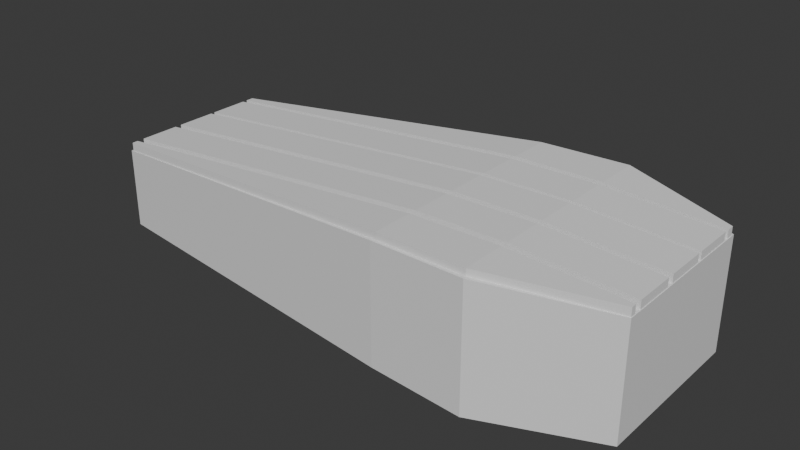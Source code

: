 # Source: Coffin.blend  (saved by Blender 4.0.36; exported with 4.5.12 LTS)
import bpy
from mathutils import Matrix  # noqa: F401  (used for matrix-valued properties, if any)

bpy.ops.wm.read_factory_settings(use_empty=True)
scene = bpy.context.scene
scene.name = 'Scene'

# ---- collections
col_collection = bpy.data.collections.new('Collection'); scene.collection.children.link(col_collection)

# ---- materials (node trees are filled in below, after node groups)
mat_material = bpy.data.materials.new('Material')
mat_material.alpha_threshold = 0.0
mat_material.use_transparent_shadow = False
mat_material.roughness = 0.5
mat_material.line_color = (0.0, 0.0, 0.0, 1.0)

# ---- material node trees
mat_material.use_nodes = True; mat_material.node_tree.nodes.clear()
_N = mat_material.node_tree.nodes; _L = mat_material.node_tree.links
n0 = _N.new('ShaderNodeOutputMaterial'); n0.name = 'Material Output'; n0.location = (300, 300)
n1 = _N.new('ShaderNodeBsdfPrincipled'); n1.name = 'Principled BSDF'; n1.location = (10, 300)
n1.inputs[3].default_value = 1.45
_L.new(n1.outputs[0], n0.inputs[0])
n0.is_active_output = True

# ---- world
world_world = bpy.data.worlds.new('World'); scene.world = world_world
world_world.use_nodes = True; world_world.node_tree.nodes.clear()
_N = world_world.node_tree.nodes; _L = world_world.node_tree.links
n0 = _N.new('ShaderNodeOutputWorld'); n0.name = 'World Output'; n0.location = (300, 300)
n1 = _N.new('ShaderNodeBackground'); n1.name = 'Background'; n1.location = (10, 300)
n1.inputs[0].default_value = (0.05088, 0.05088, 0.05088, 1.0)
_L.new(n1.outputs[0], n0.inputs[0])
n0.is_active_output = True
world_world.color = (0.05088, 0.05088, 0.05088)
world_world.use_sun_shadow = False
world_world.sun_shadow_jitter_overblur = 0.0

# ---- meshes
me_cube = bpy.data.meshes.new('Cube')
me_cube.from_pydata([(0.6604, 0.5755, 0.9944), (0.8502, 0.6025, 1.041), (0.611, 0.5754, -0.9552), (0.7984, 0.6025, -1.0), (0.6604, -0.5755, 0.9944), (0.8502, -0.6025, 1.041), (0.611, -0.5754, -0.9552), (0.7984, -0.6025, -1.0), (-0.7923, 0.6025, 1.041), (-0.4065, 0.6025, -1.0), (-0.7923, -0.6025, 1.041), (-0.4065, -0.6025, -1.0), (0.7171, 0.8688, 0.5914), (0.9096, 0.9096, 0.6191), (-0.9096, -0.9096, 0.6191), (0.7171, -0.8688, 0.5914), (0.9096, -0.9096, 0.6191), (-0.9096, 0.9096, 0.6191), (0.8752, 0.8752, 0.2728), (0.6843, 0.8359, 0.2606), (0.8752, -0.8752, 0.2728), (0.6843, -0.8359, 0.2606), (-0.8752, 0.8752, 0.2728), (-0.8752, -0.8752, 0.2728), (-0.4065, 0.4044, -1.0), (0.8502, 0.4045, 1.041), (0.6604, 0.3863, 0.9944), (-0.7923, 0.4045, 1.041), (0.7984, 0.4044, -1.0), (0.611, 0.3863, -0.9552), (0.7171, 0.5832, 0.5914), (0.9096, 0.6106, 0.6191), (0.8752, 0.5875, 0.2728), (0.6843, 0.5612, 0.2606), (-0.4065, 0.2321, -1.0), (0.6604, 0.2217, 0.9944), (0.8502, 0.2321, 1.041), (0.7171, 0.3347, 0.5914), (0.9096, 0.3505, 0.6191), (0.8752, 0.3372, 0.2728), (0.6843, 0.3221, 0.2606), (-0.7923, 0.2321, 1.041), (0.7984, 0.2321, -1.0), (0.611, 0.2217, -0.9552), (-0.4065, 0.09233, -1.0), (0.6604, 0.08819, 0.9944), (0.8502, 0.09233, 1.041), (0.7171, 0.1331, 0.5914), (0.9096, 0.1394, 0.6191), (0.8752, 0.1341, 0.2728), (0.6843, 0.1281, 0.2606), (-0.7923, 0.09233, 1.041), (0.7984, 0.09233, -1.0), (0.611, 0.08819, -0.9552), (-0.4065, -0.04409, -1.0), (0.8502, -0.0441, 1.041), (0.6604, -0.04212, 0.9944), (0.9096, -0.06657, 0.6191), (0.7171, -0.06359, 0.5914), (0.8752, -0.06405, 0.2728), (0.6843, -0.06118, 0.2606), (-0.7923, -0.0441, 1.041), (0.7984, -0.04409, -1.0), (0.611, -0.04212, -0.9552), (-0.4065, -0.1859, -1.0), (0.8502, -0.1859, 1.041), (0.6604, -0.1775, 0.9944), (0.9096, -0.2806, 0.6191), (0.7171, -0.268, 0.5914), (0.6843, -0.2579, 0.2606), (0.8752, -0.27, 0.2728), (-0.7923, -0.1859, 1.041), (0.7984, -0.1859, -1.0), (0.611, -0.1775, -0.9552), (-0.4065, -0.3189, -1.0), (0.8502, -0.3189, 1.041), (0.6604, -0.3046, 0.9944), (0.7171, -0.4599, 0.5914), (0.9096, -0.4814, 0.6191), (0.8752, -0.4632, 0.2728), (0.6843, -0.4425, 0.2606), (-0.7923, -0.3189, 1.041), (0.611, -0.3046, -0.9552), (0.7984, -0.3189, -1.0), (-0.4065, -0.4607, -1.0), (0.8502, -0.4607, 1.041), (0.6604, -0.44, 0.9944), (0.7171, -0.6643, 0.5914), (0.9096, -0.6955, 0.6191), (0.8752, -0.6692, 0.2728), (0.6843, -0.6392, 0.2606), (-0.7923, -0.4607, 1.041), (0.7984, -0.4607, -1.0), (0.611, -0.44, -0.9552), (-0.7923, 0.3183, 1.041), (0.611, 0.304, -0.9552), (0.7984, 0.3183, -1.0), (-0.4065, 0.3183, -1.0), (0.8502, 0.3183, 1.041), (0.6604, 0.304, 0.9944), (0.9096, 0.4805, 0.6191), (0.7171, 0.459, 0.5914), (0.8752, 0.4624, 0.2728), (0.6843, 0.4416, 0.2606), (-0.7923, 0.5035, 1.041), (0.611, 0.4809, -0.9552), (0.7984, 0.5035, -1.0), (-0.4065, 0.5035, -1.0), (0.6604, 0.4809, 0.9944), (0.8502, 0.5035, 1.041), (0.9096, 0.7601, 0.6191), (0.7171, 0.726, 0.5914), (0.6843, 0.6985, 0.2606), (0.8752, 0.7313, 0.2728), (-0.7923, 0.02412, 1.041), (0.611, 0.02304, -0.9552), (0.7984, 0.02412, -1.0), (-0.4065, 0.02412, -1.0), (0.6604, 0.02304, 0.9944), (0.8502, 0.02412, 1.041), (0.7171, 0.03478, 0.5914), (0.9096, 0.03641, 0.6191), (0.6843, 0.03346, 0.2606), (0.8752, 0.03503, 0.2728), (-0.7923, 0.1622, 1.041), (0.7984, 0.1622, -1.0), (0.611, 0.155, -0.9552), (-0.4065, 0.1622, -1.0), (0.8502, 0.1622, 1.041), (0.6604, 0.155, 0.9944), (0.7171, 0.2339, 0.5914), (0.9096, 0.2449, 0.6191), (0.8752, 0.2357, 0.2728), (0.6843, 0.2251, 0.2606), (-0.7923, -0.115, 1.041), (0.7984, -0.115, -1.0), (0.611, -0.1098, -0.9552), (-0.4065, -0.115, -1.0), (0.6604, -0.1098, 0.9944), (0.8502, -0.115, 1.041), (0.9096, -0.1736, 0.6191), (0.7171, -0.1658, 0.5914), (0.8752, -0.167, 0.2728), (0.6843, -0.1595, 0.2606), (-0.7923, -0.2524, 1.041), (0.611, -0.2411, -0.9552), (0.7984, -0.2524, -1.0), (-0.4065, -0.2524, -1.0), (0.8502, -0.2524, 1.041), (0.6604, -0.2411, 0.9944), (0.9096, -0.381, 0.6191), (0.7171, -0.3639, 0.5914), (0.6843, -0.3502, 0.2606), (0.8752, -0.3666, 0.2728), (-0.7923, -0.3898, 1.041), (0.7984, -0.3898, -1.0), (0.611, -0.3723, -0.9552), (-0.4065, -0.3898, -1.0), (0.8502, -0.3898, 1.041), (0.6604, -0.3723, 0.9944), (0.9096, -0.5885, 0.6191), (0.7171, -0.5621, 0.5914), (0.6843, -0.5408, 0.2606), (0.8752, -0.5662, 0.2728), (-0.4065, -0.5316, -1.0), (0.6604, -0.5078, 0.9944), (0.8502, -0.5316, 1.041), (0.9096, -0.8025, 0.6191), (0.7171, -0.7665, 0.5914), (0.6843, -0.7376, 0.2606), (0.8752, -0.7722, 0.2728), (-0.7923, -0.5316, 1.041), (0.7984, -0.5316, -1.0), (0.611, -0.5077, -0.9552), (0.002418, 0.6025, -1.0), (-0.1493, 0.5754, -0.9552), (-0.2349, -0.6025, 1.041), (-0.376, -0.5755, 0.9944), (-0.1493, -0.5754, -0.9552), (0.002418, -0.6025, -1.0), (-0.376, 0.5755, 0.9944), (-0.2349, 0.6025, 1.041), (-0.2922, 0.9096, 0.6191), (-0.4307, 0.8688, 0.5914), (-0.2922, -0.9096, 0.6191), (-0.4307, -0.8688, 0.5914), (-0.4202, -0.8359, 0.2606), (-0.2812, -0.8752, 0.2728), (-0.2812, 0.8752, 0.2728), (-0.4202, 0.8359, 0.2606), (0.002418, 0.4044, -1.0), (-0.1493, 0.3863, -0.9552), (-0.376, 0.3863, 0.9944), (-0.2349, 0.4045, 1.041), (0.002418, 0.2321, -1.0), (-0.1493, 0.2217, -0.9552), (-0.376, 0.2217, 0.9944), (-0.2349, 0.2321, 1.041), (0.002418, 0.09233, -1.0), (-0.1493, 0.08819, -0.9552), (-0.2349, 0.09233, 1.041), (-0.376, 0.08819, 0.9944), (0.002418, -0.04409, -1.0), (-0.1493, -0.04212, -0.9552), (-0.376, -0.04212, 0.9944), (-0.2349, -0.0441, 1.041), (0.002418, -0.1859, -1.0), (-0.1493, -0.1775, -0.9552), (-0.376, -0.1775, 0.9944), (-0.2349, -0.1859, 1.041), (0.002418, -0.3189, -1.0), (-0.1493, -0.3046, -0.9552), (-0.2349, -0.3189, 1.041), (-0.376, -0.3046, 0.9944), (0.002418, -0.4607, -1.0), (-0.1493, -0.44, -0.9552), (-0.2349, -0.4607, 1.041), (-0.376, -0.44, 0.9944), (-0.2349, 0.3183, 1.041), (-0.376, 0.304, 0.9944), (0.002418, 0.3183, -1.0), (-0.1493, 0.304, -0.9552), (-0.376, 0.4809, 0.9944), (-0.2349, 0.5035, 1.041), (-0.1493, 0.4809, -0.9552), (0.002418, 0.5035, -1.0), (-0.376, 0.02304, 0.9944), (-0.2349, 0.02412, 1.041), (0.002418, 0.02412, -1.0), (-0.1493, 0.02304, -0.9552), (-0.376, 0.155, 0.9944), (-0.2349, 0.1622, 1.041), (-0.1493, 0.155, -0.9552), (0.002418, 0.1622, -1.0), (-0.376, -0.1098, 0.9944), (-0.2349, -0.115, 1.041), (-0.1493, -0.1098, -0.9552), (0.002418, -0.115, -1.0), (-0.376, -0.2411, 0.9944), (-0.2349, -0.2524, 1.041), (-0.1493, -0.2411, -0.9552), (0.002418, -0.2524, -1.0), (-0.376, -0.3723, 0.9944), (-0.2349, -0.3898, 1.041), (0.002418, -0.3898, -1.0), (-0.1493, -0.3723, -0.9552), (0.002418, -0.5316, -1.0), (-0.1493, -0.5077, -0.9552), (-0.2349, -0.5316, 1.041), (-0.376, -0.5078, 0.9944), (0.2308, -0.5754, -0.9552), (0.4004, -0.6025, -1.0), (0.1422, 0.5755, 0.9944), (0.3076, 0.6025, 1.041), (0.1432, 0.8688, 0.5914), (0.3087, 0.9096, 0.6191), (0.297, 0.8752, 0.2728), (0.132, 0.8359, 0.2606), (0.3076, 0.4045, 1.041), (0.1422, 0.3863, 0.9944), (0.1422, 0.2217, 0.9944), (0.3076, 0.2321, 1.041), (0.1422, 0.08819, 0.9944), (0.3076, 0.09233, 1.041), (0.3076, -0.0441, 1.041), (0.1422, -0.04212, 0.9944), (0.3076, -0.1859, 1.041), (0.1422, -0.1775, 0.9944), (0.3076, -0.3189, 1.041), (0.1422, -0.3046, 0.9944), (0.3076, -0.4607, 1.041), (0.1422, -0.44, 0.9944), (0.1422, 0.304, 0.9944), (0.3076, 0.3183, 1.041), (0.3076, 0.5035, 1.041), (0.1422, 0.4809, 0.9944), (0.3076, 0.02412, 1.041), (0.1422, 0.02304, 0.9944), (0.1422, 0.155, 0.9944), (0.3076, 0.1622, 1.041), (0.3076, -0.115, 1.041), (0.1422, -0.1098, 0.9944), (0.3076, -0.2524, 1.041), (0.1422, -0.2411, 0.9944), (0.3076, -0.3898, 1.041), (0.1422, -0.3723, 0.9944), (0.1422, -0.5078, 0.9944), (0.3076, -0.5316, 1.041), (0.2308, 0.5754, -0.9552), (0.4004, 0.6025, -1.0), (0.3076, -0.6025, 1.041), (0.1422, -0.5755, 0.9944), (0.3087, -0.9096, 0.6191), (0.1432, -0.8688, 0.5914), (0.132, -0.8359, 0.2606), (0.297, -0.8752, 0.2728), (0.4004, 0.4044, -1.0), (0.2308, 0.3863, -0.9552), (0.4004, 0.2321, -1.0), (0.2308, 0.2217, -0.9552), (0.4004, 0.09233, -1.0), (0.2308, 0.08819, -0.9552), (0.2308, -0.04212, -0.9552), (0.4004, -0.04409, -1.0), (0.2308, -0.1775, -0.9552), (0.4004, -0.1859, -1.0), (0.2308, -0.3046, -0.9552), (0.4004, -0.3189, -1.0), (0.4004, -0.4607, -1.0), (0.2308, -0.44, -0.9552), (0.2308, 0.304, -0.9552), (0.4004, 0.3183, -1.0), (0.4004, 0.5035, -1.0), (0.2308, 0.4809, -0.9552), (0.2308, 0.02304, -0.9552), (0.4004, 0.02412, -1.0), (0.2308, 0.155, -0.9552), (0.4004, 0.1622, -1.0), (0.2308, -0.1098, -0.9552), (0.4004, -0.115, -1.0), (0.2308, -0.2411, -0.9552), (0.4004, -0.2524, -1.0), (0.4004, -0.3898, -1.0), (0.2308, -0.3723, -0.9552), (0.4004, -0.5316, -1.0), (0.2308, -0.5077, -0.9552), (-0.8053, 0.5319, 0.9944), (-0.8053, 0.5755, 0.9944), (-0.9096, 0.8486, 0.6191), (-0.9068, 0.8688, 0.5914), (-0.8752, 0.8371, 0.2728), (-0.423, 0.5115, -0.9552), (-0.8707, 0.8359, 0.2606), (-0.423, 0.5754, -0.9552), (-0.423, 0.3234, -0.9552), (-0.423, 0.3863, -0.9552), (-0.423, 0.4109, -0.9552), (-0.8053, 0.3363, 0.9944), (-0.8053, 0.3863, 0.9944), (-0.8053, 0.4273, 0.9944), (-0.8053, 0.1714, 0.9944), (-0.8053, 0.2217, 0.9944), (-0.8053, 0.2452, 0.9944), (-0.423, 0.1648, -0.9552), (-0.423, 0.2217, -0.9552), (-0.423, 0.2358, -0.9552), (-0.423, 0.0245, -0.9552), (-0.423, 0.08819, -0.9552), (-0.423, 0.0938, -0.9552), (-0.8053, 0.02548, 0.9944), (-0.8053, 0.08819, 0.9944), (-0.8053, 0.09754, 0.9944), (-0.8053, -0.1098, 0.9944), (-0.8053, -0.1215, 0.9944), (-0.8053, -0.04658, 0.9944), (-0.423, -0.1168, -0.9552), (-0.423, -0.1098, -0.9552), (-0.423, -0.0448, -0.9552), (-0.423, -0.2564, -0.9552), (-0.423, -0.2411, -0.9552), (-0.423, -0.1888, -0.9552), (-0.8053, -0.2411, 0.9944), (-0.8053, -0.2666, 0.9944), (-0.8053, -0.1964, 0.9944), (-0.8053, -0.3723, 0.9944), (-0.8053, -0.4118, 0.9944), (-0.8053, -0.3369, 0.9944), (-0.423, -0.396, -0.9552), (-0.423, -0.3723, -0.9552), (-0.423, -0.324, -0.9552), (-0.423, -0.5401, -0.9552), (-0.423, -0.468, -0.9552), (-0.423, -0.5077, -0.9552), (-0.8053, -0.5078, 0.9944), (-0.8053, -0.5616, 0.9944), (-0.8053, -0.4867, 0.9944), (-0.8053, 0.304, 0.9944), (-0.423, 0.304, -0.9552), (-0.423, 0.4809, -0.9552), (-0.8053, 0.4809, 0.9944), (-0.8053, -0.04212, 0.9944), (-0.8053, 0.02304, 0.9944), (-0.423, -0.04212, -0.9552), (-0.423, 0.02304, -0.9552), (-0.423, 0.155, -0.9552), (-0.8053, 0.155, 0.9944), (-0.423, -0.1775, -0.9552), (-0.8053, -0.1775, 0.9944), (-0.8053, -0.3046, 0.9944), (-0.423, -0.3046, -0.9552), (-0.423, -0.44, -0.9552), (-0.8053, -0.44, 0.9944), (-0.8053, -0.5755, 0.9944), (-0.9096, -0.8486, 0.6191), (-0.9068, -0.8688, 0.5914), (-0.8752, -0.8371, 0.2728), (-0.8707, -0.8359, 0.2606), (-0.423, -0.5754, -0.9552)], [], [(248, 171, 10, 176), (184, 176, 10, 14), (104, 8, 17, 328, 327, 326), (324, 172, 7, 251), (167, 166, 5, 16), (255, 253, 1, 13), (256, 255, 13, 18), (170, 167, 16, 20), (329, 328, 17, 22, 330), (187, 184, 14, 23), (179, 187, 23, 11), (22, 9, 107, 331, 333, 332, 330), (172, 170, 20, 7), (289, 256, 18, 3), (106, 113, 32, 28), (335, 336, 24, 97, 334), (113, 110, 31, 32), (110, 109, 25, 31), (312, 106, 28, 296), (94, 27, 339, 338, 337), (223, 104, 27, 193), (124, 41, 342, 341, 340), (344, 345, 34, 127, 343), (96, 102, 39, 42), (102, 100, 38, 39), (100, 98, 36, 38), (311, 96, 42, 298), (218, 94, 41, 197), (347, 348, 44, 117, 346), (114, 51, 351, 350, 349), (125, 132, 49, 52), (132, 131, 48, 49), (131, 128, 46, 48), (317, 125, 52, 300), (231, 124, 51, 200), (134, 61, 354, 352, 353), (54, 137, 355, 356, 357), (116, 123, 59, 62), (123, 121, 57, 59), (121, 119, 55, 57), (315, 116, 62, 303), (227, 114, 61, 205), (64, 147, 358, 359, 360), (144, 71, 363, 361, 362), (135, 142, 70, 72), (142, 140, 67, 70), (140, 139, 65, 67), (319, 135, 72, 305), (235, 134, 71, 209), (154, 81, 366, 364, 365), (74, 157, 367, 368, 369), (146, 153, 79, 83), (153, 150, 78, 79), (150, 148, 75, 78), (321, 146, 83, 307), (239, 144, 81, 212), (84, 164, 370, 372, 371), (171, 91, 375, 373, 374), (155, 163, 89, 92), (163, 160, 88, 89), (160, 158, 85, 88), (322, 155, 92, 308), (243, 154, 91, 216), (193, 27, 94, 218), (296, 28, 96, 311), (31, 25, 98, 100), (32, 31, 100, 102), (28, 32, 102, 96), (41, 94, 337, 376, 342), (377, 334, 97, 34, 345), (181, 8, 104, 223), (289, 3, 106, 312), (13, 1, 109, 110), (18, 13, 110, 113), (3, 18, 113, 106), (378, 331, 107, 24, 336), (27, 104, 326, 379, 339), (200, 51, 114, 227), (300, 52, 116, 315), (48, 46, 119, 121), (49, 48, 121, 123), (52, 49, 123, 116), (61, 114, 349, 381, 380, 354), (383, 346, 117, 54, 357, 382), (197, 41, 124, 231), (298, 42, 125, 317), (38, 36, 128, 131), (39, 38, 131, 132), (42, 39, 132, 125), (384, 343, 127, 44, 348), (51, 124, 340, 385, 351), (205, 61, 134, 235), (303, 62, 135, 319), (57, 55, 139, 140), (59, 57, 140, 142), (62, 59, 142, 135), (137, 64, 360, 386, 355), (71, 134, 353, 387, 363), (209, 71, 144, 239), (305, 72, 146, 321), (67, 65, 148, 150), (70, 67, 150, 153), (72, 70, 153, 146), (81, 144, 362, 388, 366), (147, 74, 369, 389, 358), (212, 81, 154, 243), (307, 83, 155, 322), (78, 75, 158, 160), (79, 78, 160, 163), (83, 79, 163, 155), (157, 84, 371, 390, 367), (91, 154, 365, 391, 375), (14, 10, 171, 374, 392, 393), (395, 23, 14, 393, 394), (370, 164, 11, 23, 395, 396, 397), (92, 89, 170, 172), (89, 88, 167, 170), (88, 85, 166, 167), (308, 92, 172, 324), (216, 91, 171, 248), (270, 216, 248, 287), (84, 214, 246, 164), (74, 210, 244, 157), (268, 212, 243, 284), (64, 206, 241, 147), (266, 209, 239, 282), (54, 202, 237, 137), (264, 205, 235, 280), (34, 194, 233, 127), (261, 197, 231, 279), (44, 198, 228, 117), (263, 200, 227, 276), (9, 174, 225, 107), (253, 181, 223, 274), (24, 190, 220, 97), (258, 193, 218, 273), (284, 243, 216, 270), (157, 244, 214, 84), (282, 239, 212, 268), (147, 241, 210, 74), (280, 235, 209, 266), (137, 237, 206, 64), (276, 227, 205, 264), (117, 228, 202, 54), (279, 231, 200, 263), (127, 233, 198, 44), (273, 218, 197, 261), (97, 220, 194, 34), (274, 223, 193, 258), (107, 225, 190, 24), (9, 22, 188, 174), (251, 295, 187, 179), (295, 292, 184, 187), (22, 17, 182, 188), (17, 8, 181, 182), (164, 246, 179, 11), (292, 290, 176, 184), (287, 248, 176, 290), (166, 287, 290, 5), (16, 5, 290, 292), (20, 16, 292, 295), (7, 20, 295, 251), (109, 274, 258, 25), (98, 273, 261, 36), (128, 279, 263, 46), (119, 276, 264, 55), (139, 280, 266, 65), (148, 282, 268, 75), (158, 284, 270, 85), (25, 258, 273, 98), (1, 253, 274, 109), (46, 263, 276, 119), (36, 261, 279, 128), (55, 264, 280, 139), (65, 266, 282, 148), (75, 268, 284, 158), (85, 270, 287, 166), (214, 308, 324, 246), (210, 307, 322, 244), (206, 305, 321, 241), (202, 303, 319, 237), (194, 298, 317, 233), (198, 300, 315, 228), (174, 289, 312, 225), (190, 296, 311, 220), (244, 322, 308, 214), (241, 321, 307, 210), (237, 319, 305, 206), (228, 315, 303, 202), (233, 317, 300, 198), (220, 311, 298, 194), (225, 312, 296, 190), (174, 188, 256, 289), (188, 182, 255, 256), (182, 181, 253, 255), (246, 324, 251, 179), (373, 249, 177, 392, 374), (177, 185, 394, 393, 392), (325, 250, 6, 173), (15, 4, 165, 168), (0, 252, 254, 12), (257, 19, 12, 254), (15, 168, 169, 21), (394, 185, 186, 396, 395), (396, 186, 178, 397), (21, 169, 173, 6), (288, 2, 19, 257), (105, 29, 33, 112), (30, 111, 112, 33), (26, 108, 111, 30), (313, 297, 29, 105), (222, 192, 338, 339, 379), (95, 43, 40, 103), (103, 40, 37, 101), (101, 37, 35, 99), (310, 299, 43, 95), (376, 219, 196, 341, 342), (126, 53, 50, 133), (133, 50, 47, 130), (130, 47, 45, 129), (316, 301, 53, 126), (385, 230, 201, 350, 351), (115, 63, 60, 122), (122, 60, 58, 120), (120, 58, 56, 118), (314, 302, 63, 115), (381, 226, 204, 380), (136, 73, 69, 143), (143, 69, 68, 141), (141, 68, 66, 138), (318, 304, 73, 136), (234, 208, 387, 353, 352), (145, 82, 80, 152), (152, 80, 77, 151), (151, 77, 76, 149), (320, 306, 82, 145), (238, 213, 388, 362, 361), (90, 162, 156, 93), (87, 161, 162, 90), (87, 86, 159, 161), (323, 309, 93, 156), (242, 217, 391, 365, 364), (192, 219, 376, 337, 338), (297, 310, 95, 29), (30, 101, 99, 26), (33, 103, 101, 30), (29, 95, 103, 33), (180, 222, 379, 326, 327), (288, 313, 105, 2), (0, 12, 111, 108), (111, 12, 19, 112), (112, 19, 2, 105), (350, 201, 226, 381, 349), (301, 314, 115, 53), (47, 120, 118, 45), (50, 122, 120, 47), (53, 115, 122, 50), (341, 196, 230, 385, 340), (299, 316, 126, 43), (37, 130, 129, 35), (40, 133, 130, 37), (43, 126, 133, 40), (204, 234, 352, 354, 380), (302, 318, 136, 63), (58, 141, 138, 56), (60, 143, 141, 58), (63, 136, 143, 60), (208, 238, 361, 363, 387), (304, 320, 145, 73), (68, 151, 149, 66), (69, 152, 151, 68), (73, 145, 152, 69), (213, 242, 364, 366, 388), (306, 323, 156, 82), (77, 161, 159, 76), (80, 162, 161, 77), (82, 156, 162, 80), (90, 93, 173, 169), (87, 90, 169, 168), (165, 86, 87, 168), (309, 325, 173, 93), (391, 217, 249, 373, 375), (271, 286, 249, 217), (247, 215, 390, 371, 372), (368, 245, 211, 389, 369), (269, 285, 242, 213), (359, 240, 207, 386, 360), (267, 283, 238, 208), (356, 236, 203, 382, 357), (265, 281, 234, 204), (232, 195, 344, 343, 384), (260, 278, 230, 196), (229, 199, 347, 346, 383), (262, 277, 226, 201), (224, 175, 333, 331, 378), (252, 275, 222, 180), (221, 191, 335, 334, 377), (259, 272, 219, 192), (285, 271, 217, 242), (215, 245, 368, 367, 390), (283, 269, 213, 238), (389, 211, 240, 359, 358), (281, 267, 208, 234), (386, 207, 236, 356, 355), (277, 265, 204, 226), (203, 229, 383, 382), (278, 262, 201, 230), (199, 232, 384, 348, 347), (272, 260, 196, 219), (195, 221, 377, 345, 344), (275, 259, 192, 222), (191, 224, 378, 336, 335), (333, 175, 189, 332), (186, 294, 250, 178), (185, 293, 294, 186), (332, 189, 183, 329, 330), (183, 180, 327, 328, 329), (178, 247, 372, 370, 397), (177, 291, 293, 185), (286, 291, 177, 249), (165, 4, 291, 286), (4, 15, 293, 291), (293, 15, 21, 294), (294, 21, 6, 250), (108, 26, 259, 275), (99, 35, 260, 272), (129, 45, 262, 278), (118, 56, 265, 277), (138, 66, 267, 281), (149, 76, 269, 283), (159, 86, 271, 285), (26, 99, 272, 259), (0, 108, 275, 252), (45, 118, 277, 262), (35, 129, 278, 260), (56, 138, 281, 265), (66, 149, 283, 267), (76, 159, 285, 269), (86, 165, 286, 271), (215, 247, 325, 309), (211, 245, 323, 306), (207, 240, 320, 304), (203, 236, 318, 302), (195, 232, 316, 299), (199, 229, 314, 301), (175, 224, 313, 288), (191, 221, 310, 297), (245, 215, 309, 323), (240, 211, 306, 320), (236, 207, 304, 318), (229, 203, 302, 314), (232, 199, 301, 316), (221, 195, 299, 310), (224, 191, 297, 313), (189, 175, 288, 257), (183, 189, 257, 254), (180, 183, 254, 252), (247, 178, 250, 325)])
_uv = me_cube.uv_layers.new(name='UVMap')
_uv.uv.foreach_set('vector', [0.7902, 0.7353, 0.875, 0.7353, 0.875, 0.75, 0.7902, 0.75, 0.5774, 0.9152, 0.625, 0.9152, 0.625, 1.0, 0.5774, 1.0, 0.625, 0.2295, 0.625, 0.25, 0.5774, 0.25, 0.5774, 0.2416, 0.6197, 0.2382, 0.6197, 0.2295, 0.2924, 0.7353, 0.375, 0.7353, 0.375, 0.75, 0.2924, 0.75, 0.5774, 0.7353, 0.625, 0.7353, 0.625, 0.75, 0.5774, 0.75, 0.5774, 0.4174, 0.625, 0.4174, 0.625, 0.5, 0.5774, 0.5, 0.4754, 0.4174, 0.5774, 0.4174, 0.5774, 0.5, 0.4754, 0.5, 0.4754, 0.7353, 0.5774, 0.7353, 0.5774, 0.75, 0.4754, 0.75, 0.5692, 0.2448, 0.5774, 0.2416, 0.5774, 0.25, 0.4754, 0.25, 0.4754, 0.2446, 0.4754, 0.9152, 0.5774, 0.9152, 0.5774, 1.0, 0.4754, 1.0, 0.375, 0.9152, 0.4754, 0.9152, 0.4754, 1.0, 0.375, 1.0, 0.4754, 0.25, 0.375, 0.25, 0.375, 0.2295, 0.3785, 0.2295, 0.3785, 0.2426, 0.4744, 0.2447, 0.4754, 0.2446, 0.375, 0.7353, 0.4754, 0.7353, 0.4754, 0.75, 0.375, 0.75, 0.375, 0.4174, 0.4754, 0.4174, 0.4754, 0.5, 0.375, 0.5, 0.375, 0.5205, 0.4754, 0.5205, 0.4754, 0.5411, 0.375, 0.5411, 0.3785, 0.2039, 0.3785, 0.2089, 0.375, 0.2089, 0.375, 0.191, 0.3785, 0.191, 0.4754, 0.5205, 0.5774, 0.5205, 0.5774, 0.5411, 0.4754, 0.5411, 0.5774, 0.5205, 0.625, 0.5205, 0.625, 0.5411, 0.5774, 0.5411, 0.2924, 0.5205, 0.375, 0.5205, 0.375, 0.5411, 0.2924, 0.5411, 0.625, 0.191, 0.625, 0.2089, 0.6197, 0.2089, 0.6197, 0.201, 0.6197, 0.191, 0.7902, 0.5205, 0.875, 0.5205, 0.875, 0.5411, 0.7902, 0.5411, 0.625, 0.1587, 0.625, 0.1732, 0.6197, 0.1732, 0.6197, 0.1686, 0.6197, 0.1587, 0.3785, 0.1703, 0.3785, 0.1732, 0.375, 0.1732, 0.375, 0.1587, 0.3785, 0.1587, 0.375, 0.559, 0.4754, 0.559, 0.4754, 0.5768, 0.375, 0.5768, 0.4754, 0.559, 0.5774, 0.559, 0.5774, 0.5768, 0.4754, 0.5768, 0.5774, 0.559, 0.625, 0.559, 0.625, 0.5768, 0.5774, 0.5768, 0.2924, 0.559, 0.375, 0.559, 0.375, 0.5768, 0.2924, 0.5768, 0.7902, 0.559, 0.875, 0.559, 0.875, 0.5768, 0.7902, 0.5768, 0.3785, 0.143, 0.3785, 0.1442, 0.375, 0.1442, 0.375, 0.13, 0.3785, 0.13, 0.625, 0.13, 0.625, 0.1442, 0.6197, 0.1442, 0.6197, 0.1423, 0.6197, 0.13, 0.375, 0.5913, 0.4754, 0.5913, 0.4754, 0.6058, 0.375, 0.6058, 0.4754, 0.5913, 0.5774, 0.5913, 0.5774, 0.6058, 0.4754, 0.6058, 0.5774, 0.5913, 0.625, 0.5913, 0.625, 0.6058, 0.5774, 0.6058, 0.2924, 0.5913, 0.375, 0.5913, 0.375, 0.6058, 0.2924, 0.6058, 0.7902, 0.5913, 0.875, 0.5913, 0.875, 0.6058, 0.7902, 0.6058, 0.625, 0.1011, 0.625, 0.1159, 0.6197, 0.1159, 0.6197, 0.1034, 0.6197, 0.1011, 0.375, 0.1159, 0.375, 0.1011, 0.3785, 0.1011, 0.3785, 0.1026, 0.3785, 0.1159, 0.375, 0.62, 0.4754, 0.62, 0.4754, 0.6341, 0.375, 0.6341, 0.4754, 0.62, 0.5774, 0.62, 0.5774, 0.6341, 0.4754, 0.6341, 0.5774, 0.62, 0.625, 0.62, 0.625, 0.6341, 0.5774, 0.6341, 0.2924, 0.62, 0.375, 0.62, 0.375, 0.6341, 0.2924, 0.6341, 0.7902, 0.62, 0.875, 0.62, 0.875, 0.6341, 0.7902, 0.6341, 0.375, 0.08643, 0.375, 0.07263, 0.3785, 0.07263, 0.3785, 0.07576, 0.3785, 0.08643, 0.625, 0.07263, 0.625, 0.08643, 0.6197, 0.08643, 0.6197, 0.07759, 0.6197, 0.07263, 0.375, 0.6489, 0.4754, 0.6489, 0.4754, 0.6636, 0.375, 0.6636, 0.4754, 0.6489, 0.5774, 0.6489, 0.5774, 0.6636, 0.4754, 0.6636, 0.5774, 0.6489, 0.625, 0.6489, 0.625, 0.6636, 0.5774, 0.6636, 0.2924, 0.6489, 0.375, 0.6489, 0.375, 0.6636, 0.2924, 0.6636, 0.7902, 0.6489, 0.875, 0.6489, 0.875, 0.6636, 0.7902, 0.6636, 0.625, 0.04413, 0.625, 0.05883, 0.6197, 0.05883, 0.6197, 0.05179, 0.6197, 0.04413, 0.375, 0.05883, 0.375, 0.04413, 0.3785, 0.04413, 0.3785, 0.04895, 0.3785, 0.05883, 0.375, 0.6774, 0.4754, 0.6774, 0.4754, 0.6912, 0.375, 0.6912, 0.4754, 0.6774, 0.5774, 0.6774, 0.5774, 0.6912, 0.4754, 0.6912, 0.5774, 0.6774, 0.625, 0.6774, 0.625, 0.6912, 0.5774, 0.6912, 0.2924, 0.6774, 0.375, 0.6774, 0.375, 0.6912, 0.2924, 0.6912, 0.7902, 0.6774, 0.875, 0.6774, 0.875, 0.6912, 0.7902, 0.6912, 0.375, 0.02942, 0.375, 0.01471, 0.3785, 0.01471, 0.3785, 0.02129, 0.3785, 0.02942, 0.625, 0.01471, 0.625, 0.02942, 0.6197, 0.02942, 0.6197, 0.02521, 0.6197, 0.01471, 0.375, 0.7059, 0.4754, 0.7059, 0.4754, 0.7206, 0.375, 0.7206, 0.4754, 0.7059, 0.5774, 0.7059, 0.5774, 0.7206, 0.4754, 0.7206, 0.5774, 0.7059, 0.625, 0.7059, 0.625, 0.7206, 0.5774, 0.7206, 0.2924, 0.7059, 0.375, 0.7059, 0.375, 0.7206, 0.2924, 0.7206, 0.7902, 0.7059, 0.875, 0.7059, 0.875, 0.7206, 0.7902, 0.7206, 0.7902, 0.5411, 0.875, 0.5411, 0.875, 0.559, 0.7902, 0.559, 0.2924, 0.5411, 0.375, 0.5411, 0.375, 0.559, 0.2924, 0.559, 0.5774, 0.5411, 0.625, 0.5411, 0.625, 0.559, 0.5774, 0.559, 0.4754, 0.5411, 0.5774, 0.5411, 0.5774, 0.559, 0.4754, 0.559, 0.375, 0.5411, 0.4754, 0.5411, 0.4754, 0.559, 0.375, 0.559, 0.625, 0.1732, 0.625, 0.191, 0.6197, 0.191, 0.6197, 0.1848, 0.6197, 0.1732, 0.3785, 0.1871, 0.3785, 0.191, 0.375, 0.191, 0.375, 0.1732, 0.3785, 0.1732, 0.7902, 0.5, 0.875, 0.5, 0.875, 0.5205, 0.7902, 0.5205, 0.2924, 0.5, 0.375, 0.5, 0.375, 0.5205, 0.2924, 0.5205, 0.5774, 0.5, 0.625, 0.5, 0.625, 0.5205, 0.5774, 0.5205, 0.4754, 0.5, 0.5774, 0.5, 0.5774, 0.5205, 0.4754, 0.5205, 0.375, 0.5, 0.4754, 0.5, 0.4754, 0.5205, 0.375, 0.5205, 0.3785, 0.2232, 0.3785, 0.2295, 0.375, 0.2295, 0.375, 0.2089, 0.3785, 0.2089, 0.625, 0.2089, 0.625, 0.2295, 0.6197, 0.2295, 0.6197, 0.2196, 0.6197, 0.2089, 0.7902, 0.6058, 0.875, 0.6058, 0.875, 0.62, 0.7902, 0.62, 0.2924, 0.6058, 0.375, 0.6058, 0.375, 0.62, 0.2924, 0.62, 0.5774, 0.6058, 0.625, 0.6058, 0.625, 0.62, 0.5774, 0.62, 0.4754, 0.6058, 0.5774, 0.6058, 0.5774, 0.62, 0.4754, 0.62, 0.375, 0.6058, 0.4754, 0.6058, 0.4754, 0.62, 0.375, 0.62, 0.625, 0.1159, 0.625, 0.13, 0.6197, 0.13, 0.6197, 0.1295, 0.6197, 0.1167, 0.6197, 0.1159, 0.3785, 0.1297, 0.3785, 0.13, 0.375, 0.13, 0.375, 0.1159, 0.3785, 0.1159, 0.3785, 0.1164, 0.7902, 0.5768, 0.875, 0.5768, 0.875, 0.5913, 0.7902, 0.5913, 0.2924, 0.5768, 0.375, 0.5768, 0.375, 0.5913, 0.2924, 0.5913, 0.5774, 0.5768, 0.625, 0.5768, 0.625, 0.5913, 0.5774, 0.5913, 0.4754, 0.5768, 0.5774, 0.5768, 0.5774, 0.5913, 0.4754, 0.5913, 0.375, 0.5768, 0.4754, 0.5768, 0.4754, 0.5913, 0.375, 0.5913, 0.3785, 0.1567, 0.3785, 0.1587, 0.375, 0.1587, 0.375, 0.1442, 0.3785, 0.1442, 0.625, 0.1442, 0.625, 0.1587, 0.6197, 0.1587, 0.6197, 0.1555, 0.6197, 0.1442, 0.7902, 0.6341, 0.875, 0.6341, 0.875, 0.6489, 0.7902, 0.6489, 0.2924, 0.6341, 0.375, 0.6341, 0.375, 0.6489, 0.2924, 0.6489, 0.5774, 0.6341, 0.625, 0.6341, 0.625, 0.6489, 0.5774, 0.6489, 0.4754, 0.6341, 0.5774, 0.6341, 0.5774, 0.6489, 0.4754, 0.6489, 0.375, 0.6341, 0.4754, 0.6341, 0.4754, 0.6489, 0.375, 0.6489, 0.375, 0.1011, 0.375, 0.08643, 0.3785, 0.08643, 0.3785, 0.08873, 0.3785, 0.1011, 0.625, 0.08643, 0.625, 0.1011, 0.6197, 0.1011, 0.6197, 0.09007, 0.6197, 0.08643, 0.7902, 0.6636, 0.875, 0.6636, 0.875, 0.6774, 0.7902, 0.6774, 0.2924, 0.6636, 0.375, 0.6636, 0.375, 0.6774, 0.2924, 0.6774, 0.5774, 0.6636, 0.625, 0.6636, 0.625, 0.6774, 0.5774, 0.6774, 0.4754, 0.6636, 0.5774, 0.6636, 0.5774, 0.6774, 0.4754, 0.6774, 0.375, 0.6636, 0.4754, 0.6636, 0.4754, 0.6774, 0.375, 0.6774, 0.625, 0.05883, 0.625, 0.07263, 0.6197, 0.07263, 0.6197, 0.0651, 0.6197, 0.05883, 0.375, 0.07263, 0.375, 0.05883, 0.3785, 0.05883, 0.3785, 0.06278, 0.3785, 0.07263, 0.7902, 0.6912, 0.875, 0.6912, 0.875, 0.7059, 0.7902, 0.7059, 0.2924, 0.6912, 0.375, 0.6912, 0.375, 0.7059, 0.2924, 0.7059, 0.5774, 0.6912, 0.625, 0.6912, 0.625, 0.7059, 0.5774, 0.7059, 0.4754, 0.6912, 0.5774, 0.6912, 0.5774, 0.7059, 0.4754, 0.7059, 0.375, 0.6912, 0.4754, 0.6912, 0.4754, 0.7059, 0.375, 0.7059, 0.375, 0.04413, 0.375, 0.02942, 0.3785, 0.02942, 0.3785, 0.03512, 0.3785, 0.04413, 0.625, 0.02942, 0.625, 0.04413, 0.6197, 0.04413, 0.6197, 0.0385, 0.6197, 0.02942, 0.5774, 0.0, 0.625, 0.0, 0.625, 0.01471, 0.6197, 0.01471, 0.6197, 0.01193, 0.5774, 0.008383, 0.4754, 0.005432, 0.4754, 0.0, 0.5774, 0.0, 0.5774, 0.008383, 0.5692, 0.005243, 0.3785, 0.01471, 0.375, 0.01471, 0.375, 0.0, 0.4754, 0.0, 0.4754, 0.005432, 0.4744, 0.005248, 0.3785, 0.007467, 0.375, 0.7206, 0.4754, 0.7206, 0.4754, 0.7353, 0.375, 0.7353, 0.4754, 0.7206, 0.5774, 0.7206, 0.5774, 0.7353, 0.4754, 0.7353, 0.5774, 0.7206, 0.625, 0.7206, 0.625, 0.7353, 0.5774, 0.7353, 0.2924, 0.7206, 0.375, 0.7206, 0.375, 0.7353, 0.2924, 0.7353, 0.7902, 0.7206, 0.875, 0.7206, 0.875, 0.7353, 0.7902, 0.7353, 0.7076, 0.7206, 0.7902, 0.7206, 0.7902, 0.7353, 0.7076, 0.7353, 0.125, 0.7206, 0.2098, 0.7206, 0.2098, 0.7353, 0.125, 0.7353, 0.125, 0.6912, 0.2098, 0.6912, 0.2098, 0.7059, 0.125, 0.7059, 0.7076, 0.6912, 0.7902, 0.6912, 0.7902, 0.7059, 0.7076, 0.7059, 0.125, 0.6636, 0.2098, 0.6636, 0.2098, 0.6774, 0.125, 0.6774, 0.7076, 0.6636, 0.7902, 0.6636, 0.7902, 0.6774, 0.7076, 0.6774, 0.125, 0.6341, 0.2098, 0.6341, 0.2098, 0.6489, 0.125, 0.6489, 0.7076, 0.6341, 0.7902, 0.6341, 0.7902, 0.6489, 0.7076, 0.6489, 0.125, 0.5768, 0.2098, 0.5768, 0.2098, 0.5913, 0.125, 0.5913, 0.7076, 0.5768, 0.7902, 0.5768, 0.7902, 0.5913, 0.7076, 0.5913, 0.125, 0.6058, 0.2098, 0.6058, 0.2098, 0.62, 0.125, 0.62, 0.7076, 0.6058, 0.7902, 0.6058, 0.7902, 0.62, 0.7076, 0.62, 0.125, 0.5, 0.2098, 0.5, 0.2098, 0.5205, 0.125, 0.5205, 0.7076, 0.5, 0.7902, 0.5, 0.7902, 0.5205, 0.7076, 0.5205, 0.125, 0.5411, 0.2098, 0.5411, 0.2098, 0.559, 0.125, 0.559, 0.7076, 0.5411, 0.7902, 0.5411, 0.7902, 0.559, 0.7076, 0.559, 0.7076, 0.7059, 0.7902, 0.7059, 0.7902, 0.7206, 0.7076, 0.7206, 0.125, 0.7059, 0.2098, 0.7059, 0.2098, 0.7206, 0.125, 0.7206, 0.7076, 0.6774, 0.7902, 0.6774, 0.7902, 0.6912, 0.7076, 0.6912, 0.125, 0.6774, 0.2098, 0.6774, 0.2098, 0.6912, 0.125, 0.6912, 0.7076, 0.6489, 0.7902, 0.6489, 0.7902, 0.6636, 0.7076, 0.6636, 0.125, 0.6489, 0.2098, 0.6489, 0.2098, 0.6636, 0.125, 0.6636, 0.7076, 0.62, 0.7902, 0.62, 0.7902, 0.6341, 0.7076, 0.6341, 0.125, 0.62, 0.2098, 0.62, 0.2098, 0.6341, 0.125, 0.6341, 0.7076, 0.5913, 0.7902, 0.5913, 0.7902, 0.6058, 0.7076, 0.6058, 0.125, 0.5913, 0.2098, 0.5913, 0.2098, 0.6058, 0.125, 0.6058, 0.7076, 0.559, 0.7902, 0.559, 0.7902, 0.5768, 0.7076, 0.5768, 0.125, 0.559, 0.2098, 0.559, 0.2098, 0.5768, 0.125, 0.5768, 0.7076, 0.5205, 0.7902, 0.5205, 0.7902, 0.5411, 0.7076, 0.5411, 0.125, 0.5205, 0.2098, 0.5205, 0.2098, 0.5411, 0.125, 0.5411, 0.375, 0.25, 0.4754, 0.25, 0.4754, 0.3348, 0.375, 0.3348, 0.375, 0.8326, 0.4754, 0.8326, 0.4754, 0.9152, 0.375, 0.9152, 0.4754, 0.8326, 0.5774, 0.8326, 0.5774, 0.9152, 0.4754, 0.9152, 0.4754, 0.25, 0.5774, 0.25, 0.5774, 0.3348, 0.4754, 0.3348, 0.5774, 0.25, 0.625, 0.25, 0.625, 0.3348, 0.5774, 0.3348, 0.125, 0.7353, 0.2098, 0.7353, 0.2098, 0.75, 0.125, 0.75, 0.5774, 0.8326, 0.625, 0.8326, 0.625, 0.9152, 0.5774, 0.9152, 0.7076, 0.7353, 0.7902, 0.7353, 0.7902, 0.75, 0.7076, 0.75, 0.625, 0.7353, 0.7076, 0.7353, 0.7076, 0.75, 0.625, 0.75, 0.5774, 0.75, 0.625, 0.75, 0.625, 0.8326, 0.5774, 0.8326, 0.4754, 0.75, 0.5774, 0.75, 0.5774, 0.8326, 0.4754, 0.8326, 0.375, 0.75, 0.4754, 0.75, 0.4754, 0.8326, 0.375, 0.8326, 0.625, 0.5205, 0.7076, 0.5205, 0.7076, 0.5411, 0.625, 0.5411, 0.625, 0.559, 0.7076, 0.559, 0.7076, 0.5768, 0.625, 0.5768, 0.625, 0.5913, 0.7076, 0.5913, 0.7076, 0.6058, 0.625, 0.6058, 0.625, 0.62, 0.7076, 0.62, 0.7076, 0.6341, 0.625, 0.6341, 0.625, 0.6489, 0.7076, 0.6489, 0.7076, 0.6636, 0.625, 0.6636, 0.625, 0.6774, 0.7076, 0.6774, 0.7076, 0.6912, 0.625, 0.6912, 0.625, 0.7059, 0.7076, 0.7059, 0.7076, 0.7206, 0.625, 0.7206, 0.625, 0.5411, 0.7076, 0.5411, 0.7076, 0.559, 0.625, 0.559, 0.625, 0.5, 0.7076, 0.5, 0.7076, 0.5205, 0.625, 0.5205, 0.625, 0.6058, 0.7076, 0.6058, 0.7076, 0.62, 0.625, 0.62, 0.625, 0.5768, 0.7076, 0.5768, 0.7076, 0.5913, 0.625, 0.5913, 0.625, 0.6341, 0.7076, 0.6341, 0.7076, 0.6489, 0.625, 0.6489, 0.625, 0.6636, 0.7076, 0.6636, 0.7076, 0.6774, 0.625, 0.6774, 0.625, 0.6912, 0.7076, 0.6912, 0.7076, 0.7059, 0.625, 0.7059, 0.625, 0.7206, 0.7076, 0.7206, 0.7076, 0.7353, 0.625, 0.7353, 0.2098, 0.7206, 0.2924, 0.7206, 0.2924, 0.7353, 0.2098, 0.7353, 0.2098, 0.6912, 0.2924, 0.6912, 0.2924, 0.7059, 0.2098, 0.7059, 0.2098, 0.6636, 0.2924, 0.6636, 0.2924, 0.6774, 0.2098, 0.6774, 0.2098, 0.6341, 0.2924, 0.6341, 0.2924, 0.6489, 0.2098, 0.6489, 0.2098, 0.5768, 0.2924, 0.5768, 0.2924, 0.5913, 0.2098, 0.5913, 0.2098, 0.6058, 0.2924, 0.6058, 0.2924, 0.62, 0.2098, 0.62, 0.2098, 0.5, 0.2924, 0.5, 0.2924, 0.5205, 0.2098, 0.5205, 0.2098, 0.5411, 0.2924, 0.5411, 0.2924, 0.559, 0.2098, 0.559, 0.2098, 0.7059, 0.2924, 0.7059, 0.2924, 0.7206, 0.2098, 0.7206, 0.2098, 0.6774, 0.2924, 0.6774, 0.2924, 0.6912, 0.2098, 0.6912, 0.2098, 0.6489, 0.2924, 0.6489, 0.2924, 0.6636, 0.2098, 0.6636, 0.2098, 0.62, 0.2924, 0.62, 0.2924, 0.6341, 0.2098, 0.6341, 0.2098, 0.5913, 0.2924, 0.5913, 0.2924, 0.6058, 0.2098, 0.6058, 0.2098, 0.559, 0.2924, 0.559, 0.2924, 0.5768, 0.2098, 0.5768, 0.2098, 0.5205, 0.2924, 0.5205, 0.2924, 0.5411, 0.2098, 0.5411, 0.375, 0.3348, 0.4754, 0.3348, 0.4754, 0.4174, 0.375, 0.4174, 0.4754, 0.3348, 0.5774, 0.3348, 0.5774, 0.4174, 0.4754, 0.4174, 0.5774, 0.3348, 0.625, 0.3348, 0.625, 0.4174, 0.5774, 0.4174, 0.2098, 0.7353, 0.2924, 0.7353, 0.2924, 0.75, 0.2098, 0.75, 0.8586, 0.7353, 0.7902, 0.7353, 0.7902, 0.75, 0.8586, 0.75, 0.8586, 0.747, 0.625, 0.9152, 0.5774, 0.9152, 0.5774, 0.9837, 0.5807, 0.985, 0.625, 0.9836, 0.2924, 0.7353, 0.2924, 0.75, 0.375, 0.75, 0.375, 0.7353, 0.5774, 0.75, 0.625, 0.75, 0.625, 0.7353, 0.5774, 0.7353, 0.625, 0.5, 0.625, 0.4174, 0.5774, 0.4174, 0.5774, 0.5, 0.4754, 0.4174, 0.4754, 0.5, 0.5774, 0.5, 0.5774, 0.4174, 0.5774, 0.75, 0.5774, 0.7353, 0.4754, 0.7353, 0.4754, 0.75, 0.5774, 0.9837, 0.5774, 0.9152, 0.4754, 0.9152, 0.4754, 0.9825, 0.4791, 0.9831, 0.4754, 0.9825, 0.4754, 0.9152, 0.375, 0.9152, 0.375, 0.9746, 0.4754, 0.75, 0.4754, 0.7353, 0.375, 0.7353, 0.375, 0.75, 0.375, 0.4174, 0.375, 0.5, 0.4754, 0.5, 0.4754, 0.4174, 0.375, 0.5205, 0.375, 0.5411, 0.4754, 0.5411, 0.4754, 0.5205, 0.5774, 0.5411, 0.5774, 0.5205, 0.4754, 0.5205, 0.4754, 0.5411, 0.625, 0.5411, 0.625, 0.5205, 0.5774, 0.5205, 0.5774, 0.5411, 0.2924, 0.5205, 0.2924, 0.5411, 0.375, 0.5411, 0.375, 0.5205, 0.7902, 0.5205, 0.7902, 0.5411, 0.8586, 0.5411, 0.8586, 0.5322, 0.8586, 0.5205, 0.375, 0.559, 0.375, 0.5768, 0.4754, 0.5768, 0.4754, 0.559, 0.4754, 0.559, 0.4754, 0.5768, 0.5774, 0.5768, 0.5774, 0.559, 0.5774, 0.559, 0.5774, 0.5768, 0.625, 0.5768, 0.625, 0.559, 0.2924, 0.559, 0.2924, 0.5768, 0.375, 0.5768, 0.375, 0.559, 0.8586, 0.559, 0.7902, 0.559, 0.7902, 0.5768, 0.8586, 0.5768, 0.8586, 0.5717, 0.375, 0.5913, 0.375, 0.6058, 0.4754, 0.6058, 0.4754, 0.5913, 0.4754, 0.5913, 0.4754, 0.6058, 0.5774, 0.6058, 0.5774, 0.5913, 0.5774, 0.5913, 0.5774, 0.6058, 0.625, 0.6058, 0.625, 0.5913, 0.2924, 0.5913, 0.2924, 0.6058, 0.375, 0.6058, 0.375, 0.5913, 0.8586, 0.5913, 0.7902, 0.5913, 0.7902, 0.6058, 0.8586, 0.6058, 0.8586, 0.6038, 0.375, 0.62, 0.375, 0.6341, 0.4754, 0.6341, 0.4754, 0.62, 0.4754, 0.62, 0.4754, 0.6341, 0.5774, 0.6341, 0.5774, 0.62, 0.5774, 0.62, 0.5774, 0.6341, 0.625, 0.6341, 0.625, 0.62, 0.2924, 0.62, 0.2924, 0.6341, 0.375, 0.6341, 0.375, 0.62, 0.8586, 0.62, 0.7902, 0.62, 0.7902, 0.6341, 0.8586, 0.6341, 0.375, 0.6489, 0.375, 0.6636, 0.4754, 0.6636, 0.4754, 0.6489, 0.4754, 0.6489, 0.4754, 0.6636, 0.5774, 0.6636, 0.5774, 0.6489, 0.5774, 0.6489, 0.5774, 0.6636, 0.625, 0.6636, 0.625, 0.6489, 0.2924, 0.6489, 0.2924, 0.6636, 0.375, 0.6636, 0.375, 0.6489, 0.7902, 0.6489, 0.7902, 0.6636, 0.8586, 0.6636, 0.8586, 0.6514, 0.8586, 0.6489, 0.375, 0.6774, 0.375, 0.6912, 0.4754, 0.6912, 0.4754, 0.6774, 0.4754, 0.6774, 0.4754, 0.6912, 0.5774, 0.6912, 0.5774, 0.6774, 0.5774, 0.6774, 0.5774, 0.6912, 0.625, 0.6912, 0.625, 0.6774, 0.2924, 0.6774, 0.2924, 0.6912, 0.375, 0.6912, 0.375, 0.6774, 0.7902, 0.6774, 0.7902, 0.6912, 0.8586, 0.6912, 0.8586, 0.6829, 0.8586, 0.6774, 0.4754, 0.7206, 0.4754, 0.7059, 0.375, 0.7059, 0.375, 0.7206, 0.5774, 0.7206, 0.5774, 0.7059, 0.4754, 0.7059, 0.4754, 0.7206, 0.5774, 0.7206, 0.625, 0.7206, 0.625, 0.7059, 0.5774, 0.7059, 0.2924, 0.7059, 0.2924, 0.7206, 0.375, 0.7206, 0.375, 0.7059, 0.7902, 0.7059, 0.7902, 0.7206, 0.8586, 0.7206, 0.8586, 0.7144, 0.8586, 0.7059, 0.7902, 0.5411, 0.7902, 0.559, 0.8586, 0.559, 0.8586, 0.552, 0.8586, 0.5411, 0.2924, 0.5411, 0.2924, 0.559, 0.375, 0.559, 0.375, 0.5411, 0.5774, 0.5411, 0.5774, 0.559, 0.625, 0.559, 0.625, 0.5411, 0.4754, 0.5411, 0.4754, 0.559, 0.5774, 0.559, 0.5774, 0.5411, 0.375, 0.5411, 0.375, 0.559, 0.4754, 0.559, 0.4754, 0.5411, 0.7902, 0.5, 0.7902, 0.5205, 0.8586, 0.5205, 0.8586, 0.5095, 0.8586, 0.5, 0.2924, 0.5, 0.2924, 0.5205, 0.375, 0.5205, 0.375, 0.5, 0.625, 0.5, 0.5774, 0.5, 0.5774, 0.5205, 0.625, 0.5205, 0.5774, 0.5205, 0.5774, 0.5, 0.4754, 0.5, 0.4754, 0.5205, 0.4754, 0.5205, 0.4754, 0.5, 0.375, 0.5, 0.375, 0.5205, 0.8586, 0.6058, 0.7902, 0.6058, 0.7902, 0.62, 0.8586, 0.62, 0.8586, 0.6195, 0.2924, 0.6058, 0.2924, 0.62, 0.375, 0.62, 0.375, 0.6058, 0.5774, 0.6058, 0.5774, 0.62, 0.625, 0.62, 0.625, 0.6058, 0.4754, 0.6058, 0.4754, 0.62, 0.5774, 0.62, 0.5774, 0.6058, 0.375, 0.6058, 0.375, 0.62, 0.4754, 0.62, 0.4754, 0.6058, 0.8586, 0.5768, 0.7902, 0.5768, 0.7902, 0.5913, 0.8586, 0.5913, 0.8586, 0.5878, 0.2924, 0.5768, 0.2924, 0.5913, 0.375, 0.5913, 0.375, 0.5768, 0.5774, 0.5768, 0.5774, 0.5913, 0.625, 0.5913, 0.625, 0.5768, 0.4754, 0.5768, 0.4754, 0.5913, 0.5774, 0.5913, 0.5774, 0.5768, 0.375, 0.5768, 0.375, 0.5913, 0.4754, 0.5913, 0.4754, 0.5768, 0.7902, 0.6341, 0.7902, 0.6489, 0.8586, 0.6489, 0.8586, 0.6351, 0.8586, 0.6341, 0.2924, 0.6341, 0.2924, 0.6489, 0.375, 0.6489, 0.375, 0.6341, 0.5774, 0.6341, 0.5774, 0.6489, 0.625, 0.6489, 0.625, 0.6341, 0.4754, 0.6341, 0.4754, 0.6489, 0.5774, 0.6489, 0.5774, 0.6341, 0.375, 0.6341, 0.375, 0.6489, 0.4754, 0.6489, 0.4754, 0.6341, 0.7902, 0.6636, 0.7902, 0.6774, 0.8586, 0.6774, 0.8586, 0.6677, 0.8586, 0.6636, 0.2924, 0.6636, 0.2924, 0.6774, 0.375, 0.6774, 0.375, 0.6636, 0.5774, 0.6636, 0.5774, 0.6774, 0.625, 0.6774, 0.625, 0.6636, 0.4754, 0.6636, 0.4754, 0.6774, 0.5774, 0.6774, 0.5774, 0.6636, 0.375, 0.6636, 0.375, 0.6774, 0.4754, 0.6774, 0.4754, 0.6636, 0.7902, 0.6912, 0.7902, 0.7059, 0.8586, 0.7059, 0.8586, 0.6982, 0.8586, 0.6912, 0.2924, 0.6912, 0.2924, 0.7059, 0.375, 0.7059, 0.375, 0.6912, 0.5774, 0.6912, 0.5774, 0.7059, 0.625, 0.7059, 0.625, 0.6912, 0.4754, 0.6912, 0.4754, 0.7059, 0.5774, 0.7059, 0.5774, 0.6912, 0.375, 0.6912, 0.375, 0.7059, 0.4754, 0.7059, 0.4754, 0.6912, 0.4754, 0.7206, 0.375, 0.7206, 0.375, 0.7353, 0.4754, 0.7353, 0.5774, 0.7206, 0.4754, 0.7206, 0.4754, 0.7353, 0.5774, 0.7353, 0.625, 0.7353, 0.625, 0.7206, 0.5774, 0.7206, 0.5774, 0.7353, 0.2924, 0.7206, 0.2924, 0.7353, 0.375, 0.7353, 0.375, 0.7206, 0.8586, 0.7206, 0.7902, 0.7206, 0.7902, 0.7353, 0.8586, 0.7353, 0.8586, 0.7307, 0.7076, 0.7206, 0.7076, 0.7353, 0.7902, 0.7353, 0.7902, 0.7206, 0.2098, 0.7353, 0.2098, 0.7206, 0.1504, 0.7206, 0.1504, 0.7267, 0.1504, 0.7353, 0.1504, 0.7059, 0.2098, 0.7059, 0.2098, 0.6912, 0.1504, 0.6912, 0.1504, 0.6954, 0.7076, 0.6912, 0.7076, 0.7059, 0.7902, 0.7059, 0.7902, 0.6912, 0.1504, 0.6774, 0.2098, 0.6774, 0.2098, 0.6636, 0.1504, 0.6636, 0.1504, 0.666, 0.7076, 0.6636, 0.7076, 0.6774, 0.7902, 0.6774, 0.7902, 0.6636, 0.1504, 0.6489, 0.2098, 0.6489, 0.2098, 0.6341, 0.1504, 0.6341, 0.1504, 0.6347, 0.7076, 0.6341, 0.7076, 0.6489, 0.7902, 0.6489, 0.7902, 0.6341, 0.2098, 0.5913, 0.2098, 0.5768, 0.1504, 0.5768, 0.1504, 0.5892, 0.1504, 0.5913, 0.7076, 0.5768, 0.7076, 0.5913, 0.7902, 0.5913, 0.7902, 0.5768, 0.2098, 0.62, 0.2098, 0.6058, 0.1504, 0.6058, 0.1504, 0.6197, 0.1504, 0.62, 0.7076, 0.6058, 0.7076, 0.62, 0.7902, 0.62, 0.7902, 0.6058, 0.2098, 0.5205, 0.2098, 0.5, 0.1504, 0.5, 0.1504, 0.5139, 0.1504, 0.5205, 0.7076, 0.5, 0.7076, 0.5205, 0.7902, 0.5205, 0.7902, 0.5, 0.2098, 0.559, 0.2098, 0.5411, 0.1504, 0.5411, 0.1504, 0.5548, 0.1504, 0.559, 0.7076, 0.5411, 0.7076, 0.559, 0.7902, 0.559, 0.7902, 0.5411, 0.7076, 0.7059, 0.7076, 0.7206, 0.7902, 0.7206, 0.7902, 0.7059, 0.2098, 0.7206, 0.2098, 0.7059, 0.1504, 0.7059, 0.1504, 0.711, 0.1504, 0.7206, 0.7076, 0.6774, 0.7076, 0.6912, 0.7902, 0.6912, 0.7902, 0.6774, 0.1504, 0.6912, 0.2098, 0.6912, 0.2098, 0.6774, 0.1504, 0.6774, 0.1504, 0.6807, 0.7076, 0.6489, 0.7076, 0.6636, 0.7902, 0.6636, 0.7902, 0.6489, 0.1504, 0.6636, 0.2098, 0.6636, 0.2098, 0.6489, 0.1504, 0.6489, 0.1504, 0.6504, 0.7076, 0.62, 0.7076, 0.6341, 0.7902, 0.6341, 0.7902, 0.62, 0.2098, 0.6341, 0.2098, 0.62, 0.1504, 0.62, 0.1504, 0.6341, 0.7076, 0.5913, 0.7076, 0.6058, 0.7902, 0.6058, 0.7902, 0.5913, 0.2098, 0.6058, 0.2098, 0.5913, 0.1504, 0.5913, 0.1504, 0.6046, 0.1504, 0.6058, 0.7076, 0.559, 0.7076, 0.5768, 0.7902, 0.5768, 0.7902, 0.559, 0.2098, 0.5768, 0.2098, 0.559, 0.1504, 0.559, 0.1504, 0.5738, 0.1504, 0.5768, 0.7076, 0.5205, 0.7076, 0.5411, 0.7902, 0.5411, 0.7902, 0.5205, 0.2098, 0.5411, 0.2098, 0.5205, 0.1504, 0.5205, 0.1504, 0.5357, 0.1504, 0.5411, 0.375, 0.2754, 0.375, 0.3348, 0.4754, 0.3348, 0.4754, 0.2675, 0.4754, 0.9152, 0.4754, 0.8326, 0.375, 0.8326, 0.375, 0.9152, 0.5774, 0.9152, 0.5774, 0.8326, 0.4754, 0.8326, 0.4754, 0.9152, 0.4754, 0.2675, 0.4754, 0.3348, 0.5774, 0.3348, 0.5774, 0.2663, 0.4791, 0.2669, 0.5774, 0.3348, 0.625, 0.3348, 0.625, 0.2664, 0.5807, 0.265, 0.5774, 0.2663, 0.2098, 0.75, 0.2098, 0.7353, 0.1504, 0.7353, 0.1504, 0.7423, 0.1504, 0.75, 0.625, 0.9152, 0.625, 0.8326, 0.5774, 0.8326, 0.5774, 0.9152, 0.7076, 0.7353, 0.7076, 0.75, 0.7902, 0.75, 0.7902, 0.7353, 0.625, 0.7353, 0.625, 0.75, 0.7076, 0.75, 0.7076, 0.7353, 0.625, 0.75, 0.5774, 0.75, 0.5774, 0.8326, 0.625, 0.8326, 0.5774, 0.8326, 0.5774, 0.75, 0.4754, 0.75, 0.4754, 0.8326, 0.4754, 0.8326, 0.4754, 0.75, 0.375, 0.75, 0.375, 0.8326, 0.625, 0.5205, 0.625, 0.5411, 0.7076, 0.5411, 0.7076, 0.5205, 0.625, 0.559, 0.625, 0.5768, 0.7076, 0.5768, 0.7076, 0.559, 0.625, 0.5913, 0.625, 0.6058, 0.7076, 0.6058, 0.7076, 0.5913, 0.625, 0.62, 0.625, 0.6341, 0.7076, 0.6341, 0.7076, 0.62, 0.625, 0.6489, 0.625, 0.6636, 0.7076, 0.6636, 0.7076, 0.6489, 0.625, 0.6774, 0.625, 0.6912, 0.7076, 0.6912, 0.7076, 0.6774, 0.625, 0.7059, 0.625, 0.7206, 0.7076, 0.7206, 0.7076, 0.7059, 0.625, 0.5411, 0.625, 0.559, 0.7076, 0.559, 0.7076, 0.5411, 0.625, 0.5, 0.625, 0.5205, 0.7076, 0.5205, 0.7076, 0.5, 0.625, 0.6058, 0.625, 0.62, 0.7076, 0.62, 0.7076, 0.6058, 0.625, 0.5768, 0.625, 0.5913, 0.7076, 0.5913, 0.7076, 0.5768, 0.625, 0.6341, 0.625, 0.6489, 0.7076, 0.6489, 0.7076, 0.6341, 0.625, 0.6636, 0.625, 0.6774, 0.7076, 0.6774, 0.7076, 0.6636, 0.625, 0.6912, 0.625, 0.7059, 0.7076, 0.7059, 0.7076, 0.6912, 0.625, 0.7206, 0.625, 0.7353, 0.7076, 0.7353, 0.7076, 0.7206, 0.2098, 0.7206, 0.2098, 0.7353, 0.2924, 0.7353, 0.2924, 0.7206, 0.2098, 0.6912, 0.2098, 0.7059, 0.2924, 0.7059, 0.2924, 0.6912, 0.2098, 0.6636, 0.2098, 0.6774, 0.2924, 0.6774, 0.2924, 0.6636, 0.2098, 0.6341, 0.2098, 0.6489, 0.2924, 0.6489, 0.2924, 0.6341, 0.2098, 0.5768, 0.2098, 0.5913, 0.2924, 0.5913, 0.2924, 0.5768, 0.2098, 0.6058, 0.2098, 0.62, 0.2924, 0.62, 0.2924, 0.6058, 0.2098, 0.5, 0.2098, 0.5205, 0.2924, 0.5205, 0.2924, 0.5, 0.2098, 0.5411, 0.2098, 0.559, 0.2924, 0.559, 0.2924, 0.5411, 0.2098, 0.7059, 0.2098, 0.7206, 0.2924, 0.7206, 0.2924, 0.7059, 0.2098, 0.6774, 0.2098, 0.6912, 0.2924, 0.6912, 0.2924, 0.6774, 0.2098, 0.6489, 0.2098, 0.6636, 0.2924, 0.6636, 0.2924, 0.6489, 0.2098, 0.62, 0.2098, 0.6341, 0.2924, 0.6341, 0.2924, 0.62, 0.2098, 0.5913, 0.2098, 0.6058, 0.2924, 0.6058, 0.2924, 0.5913, 0.2098, 0.559, 0.2098, 0.5768, 0.2924, 0.5768, 0.2924, 0.559, 0.2098, 0.5205, 0.2098, 0.5411, 0.2924, 0.5411, 0.2924, 0.5205, 0.4754, 0.3348, 0.375, 0.3348, 0.375, 0.4174, 0.4754, 0.4174, 0.5774, 0.3348, 0.4754, 0.3348, 0.4754, 0.4174, 0.5774, 0.4174, 0.625, 0.3348, 0.5774, 0.3348, 0.5774, 0.4174, 0.625, 0.4174, 0.2098, 0.7353, 0.2098, 0.75, 0.2924, 0.75, 0.2924, 0.7353])
me_cube.materials.append(mat_material)
me_cube.use_mirror_vertex_groups = False
me_cube.update()
me_cube_003 = bpy.data.meshes.new('Cube.003')
me_cube_003.from_pydata([(-0.9897, -1.0, -1.0), (-0.9897, -1.0, 1.0), (-0.9897, 1.0, -1.0), (-0.9897, 1.0, 1.0), (1.039, -1.0, 2.784), (1.039, -1.0, 4.784), (1.039, 1.0, 2.784), (1.039, 1.0, 4.784), (0.289, 1.0, 3.55), (0.289, 1.0, 5.55), (0.289, -1.0, 3.55), (0.289, -1.0, 5.55), (0.6168, 1.0, 5.733), (0.6168, -1.0, 3.733), (0.6168, 1.0, 3.733), (0.6168, -1.0, 5.733), (-0.9897, 3.494, -1.0), (-0.9897, 3.494, 1.0), (-0.9897, 3.887, -1.0), (-0.9897, 3.887, 1.0), (1.039, 3.494, 2.784), (1.039, 3.494, 4.784), (1.039, 3.852, 2.784), (1.039, 3.852, 4.784), (0.289, 5.621, 3.55), (0.289, 5.621, 5.55), (0.289, 3.588, 3.55), (0.289, 3.588, 5.55), (0.6168, 5.798, 5.733), (0.6168, 3.569, 3.733), (0.6168, 5.798, 3.733), (0.6168, 3.569, 5.733), (-0.9897, -3.344, -1.0), (-0.9897, -3.344, 1.0), (-0.9897, -1.344, -1.0), (-0.9897, -1.344, 1.0), (1.039, -3.344, 2.784), (1.039, -3.344, 4.784), (1.039, -1.344, 2.784), (1.039, -1.344, 4.784), (0.289, -1.344, 3.55), (0.289, -1.344, 5.55), (0.289, -3.344, 3.55), (0.289, -3.344, 5.55), (0.6168, -1.344, 5.733), (0.6168, -3.344, 3.733), (0.6168, -1.344, 3.733), (0.6168, -3.344, 5.733), (-0.9897, -4.004, -1.0), (-0.9897, -4.004, 1.0), (-0.9897, -3.71, -1.0), (-0.9897, -3.71, 1.0), (1.039, -3.978, 2.784), (1.039, -3.978, 4.784), (1.039, -3.71, 2.784), (1.039, -3.71, 4.784), (0.289, -3.71, 3.55), (0.289, -3.71, 5.55), (0.289, -5.71, 3.55), (0.289, -5.71, 5.55), (0.6168, -3.71, 5.733), (0.6168, -5.879, 3.733), (0.6168, -3.71, 3.733), (0.6168, -5.879, 5.733), (-0.9897, 1.23, -1.0), (-0.9897, 1.23, 1.0), (-0.9897, 3.23, -1.0), (-0.9897, 3.23, 1.0), (1.039, 1.23, 2.784), (1.039, 1.23, 4.784), (1.039, 3.23, 2.784), (1.039, 3.23, 4.784), (0.289, 3.23, 3.55), (0.289, 3.23, 5.55), (0.289, 1.23, 3.55), (0.289, 1.23, 5.55), (0.6168, 3.23, 5.733), (0.6168, 1.23, 3.733), (0.6168, 3.23, 3.733), (0.6168, 1.23, 5.733)], [], [(0, 1, 3, 2), (14, 12, 7, 6), (6, 7, 5, 4), (10, 11, 1, 0), (14, 6, 4, 13), (9, 3, 1, 11), (12, 9, 11, 15), (2, 8, 10, 0), (13, 15, 11, 10), (2, 3, 9, 8), (4, 5, 15, 13), (7, 12, 15, 5), (8, 14, 13, 10), (8, 9, 12, 14), (16, 17, 19, 18), (30, 28, 23, 22), (22, 23, 21, 20), (26, 27, 17, 16), (30, 22, 20, 29), (25, 19, 17, 27), (28, 25, 27, 31), (18, 24, 26, 16), (29, 31, 27, 26), (18, 19, 25, 24), (20, 21, 31, 29), (23, 28, 31, 21), (24, 30, 29, 26), (24, 25, 28, 30), (32, 33, 35, 34), (46, 44, 39, 38), (38, 39, 37, 36), (42, 43, 33, 32), (46, 38, 36, 45), (41, 35, 33, 43), (44, 41, 43, 47), (34, 40, 42, 32), (45, 47, 43, 42), (34, 35, 41, 40), (36, 37, 47, 45), (39, 44, 47, 37), (40, 46, 45, 42), (40, 41, 44, 46), (48, 49, 51, 50), (62, 60, 55, 54), (54, 55, 53, 52), (58, 59, 49, 48), (62, 54, 52, 61), (57, 51, 49, 59), (60, 57, 59, 63), (50, 56, 58, 48), (61, 63, 59, 58), (50, 51, 57, 56), (52, 53, 63, 61), (55, 60, 63, 53), (56, 62, 61, 58), (56, 57, 60, 62), (64, 65, 67, 66), (78, 76, 71, 70), (70, 71, 69, 68), (74, 75, 65, 64), (78, 70, 68, 77), (73, 67, 65, 75), (76, 73, 75, 79), (66, 72, 74, 64), (77, 79, 75, 74), (66, 67, 73, 72), (68, 69, 79, 77), (71, 76, 79, 69), (72, 78, 77, 74), (72, 73, 76, 78)])
_uv = me_cube_003.uv_layers.new(name='UVMap')
_uv.uv.foreach_set('vector', [0.375, 0.0, 0.625, 0.0, 0.625, 0.25, 0.375, 0.25, 0.375, 0.4518, 0.625, 0.4518, 0.625, 0.5, 0.375, 0.5, 0.375, 0.5, 0.625, 0.5, 0.625, 0.75, 0.375, 0.75, 0.375, 0.8408, 0.625, 0.8408, 0.625, 1.0, 0.375, 1.0, 0.3268, 0.5, 0.375, 0.5, 0.375, 0.75, 0.3268, 0.75, 0.7158, 0.5, 0.875, 0.5, 0.875, 0.75, 0.7158, 0.75, 0.6732, 0.5, 0.7158, 0.5, 0.7158, 0.75, 0.6732, 0.75, 0.125, 0.5, 0.2842, 0.5, 0.2842, 0.75, 0.125, 0.75, 0.375, 0.7982, 0.625, 0.7982, 0.625, 0.8408, 0.375, 0.8408, 0.375, 0.25, 0.625, 0.25, 0.625, 0.4092, 0.375, 0.4092, 0.375, 0.75, 0.625, 0.75, 0.625, 0.7982, 0.375, 0.7982, 0.625, 0.5, 0.6732, 0.5, 0.6732, 0.75, 0.625, 0.75, 0.2842, 0.5, 0.3268, 0.5, 0.3268, 0.75, 0.2842, 0.75, 0.375, 0.4092, 0.625, 0.4092, 0.625, 0.4518, 0.375, 0.4518, 0.375, 0.0, 0.625, 0.0, 0.625, 0.25, 0.375, 0.25, 0.375, 0.4518, 0.625, 0.4518, 0.625, 0.5, 0.375, 0.5, 0.375, 0.5, 0.625, 0.5, 0.625, 0.75, 0.375, 0.75, 0.375, 0.8408, 0.625, 0.8408, 0.625, 1.0, 0.375, 1.0, 0.3268, 0.5, 0.375, 0.5, 0.375, 0.75, 0.3268, 0.75, 0.7158, 0.5, 0.875, 0.5, 0.875, 0.75, 0.7158, 0.75, 0.6732, 0.5, 0.7158, 0.5, 0.7158, 0.75, 0.6732, 0.75, 0.125, 0.5, 0.2842, 0.5, 0.2842, 0.75, 0.125, 0.75, 0.375, 0.7982, 0.625, 0.7982, 0.625, 0.8408, 0.375, 0.8408, 0.375, 0.25, 0.625, 0.25, 0.625, 0.4092, 0.375, 0.4092, 0.375, 0.75, 0.625, 0.75, 0.625, 0.7982, 0.375, 0.7982, 0.625, 0.5, 0.6732, 0.5, 0.6732, 0.75, 0.625, 0.75, 0.2842, 0.5, 0.3268, 0.5, 0.3268, 0.75, 0.2842, 0.75, 0.375, 0.4092, 0.625, 0.4092, 0.625, 0.4518, 0.375, 0.4518, 0.375, 0.0, 0.625, 0.0, 0.625, 0.25, 0.375, 0.25, 0.375, 0.4518, 0.625, 0.4518, 0.625, 0.5, 0.375, 0.5, 0.375, 0.5, 0.625, 0.5, 0.625, 0.75, 0.375, 0.75, 0.375, 0.8408, 0.625, 0.8408, 0.625, 1.0, 0.375, 1.0, 0.3268, 0.5, 0.375, 0.5, 0.375, 0.75, 0.3268, 0.75, 0.7158, 0.5, 0.875, 0.5, 0.875, 0.75, 0.7158, 0.75, 0.6732, 0.5, 0.7158, 0.5, 0.7158, 0.75, 0.6732, 0.75, 0.125, 0.5, 0.2842, 0.5, 0.2842, 0.75, 0.125, 0.75, 0.375, 0.7982, 0.625, 0.7982, 0.625, 0.8408, 0.375, 0.8408, 0.375, 0.25, 0.625, 0.25, 0.625, 0.4092, 0.375, 0.4092, 0.375, 0.75, 0.625, 0.75, 0.625, 0.7982, 0.375, 0.7982, 0.625, 0.5, 0.6732, 0.5, 0.6732, 0.75, 0.625, 0.75, 0.2842, 0.5, 0.3268, 0.5, 0.3268, 0.75, 0.2842, 0.75, 0.375, 0.4092, 0.625, 0.4092, 0.625, 0.4518, 0.375, 0.4518, 0.375, 0.0, 0.625, 0.0, 0.625, 0.25, 0.375, 0.25, 0.375, 0.4518, 0.625, 0.4518, 0.625, 0.5, 0.375, 0.5, 0.375, 0.5, 0.625, 0.5, 0.625, 0.75, 0.375, 0.75, 0.375, 0.8408, 0.625, 0.8408, 0.625, 1.0, 0.375, 1.0, 0.3268, 0.5, 0.375, 0.5, 0.375, 0.75, 0.3268, 0.75, 0.7158, 0.5, 0.875, 0.5, 0.875, 0.75, 0.7158, 0.75, 0.6732, 0.5, 0.7158, 0.5, 0.7158, 0.75, 0.6732, 0.75, 0.125, 0.5, 0.2842, 0.5, 0.2842, 0.75, 0.125, 0.75, 0.375, 0.7982, 0.625, 0.7982, 0.625, 0.8408, 0.375, 0.8408, 0.375, 0.25, 0.625, 0.25, 0.625, 0.4092, 0.375, 0.4092, 0.375, 0.75, 0.625, 0.75, 0.625, 0.7982, 0.375, 0.7982, 0.625, 0.5, 0.6732, 0.5, 0.6732, 0.75, 0.625, 0.75, 0.2842, 0.5, 0.3268, 0.5, 0.3268, 0.75, 0.2842, 0.75, 0.375, 0.4092, 0.625, 0.4092, 0.625, 0.4518, 0.375, 0.4518, 0.375, 0.0, 0.625, 0.0, 0.625, 0.25, 0.375, 0.25, 0.375, 0.4518, 0.625, 0.4518, 0.625, 0.5, 0.375, 0.5, 0.375, 0.5, 0.625, 0.5, 0.625, 0.75, 0.375, 0.75, 0.375, 0.8408, 0.625, 0.8408, 0.625, 1.0, 0.375, 1.0, 0.3268, 0.5, 0.375, 0.5, 0.375, 0.75, 0.3268, 0.75, 0.7158, 0.5, 0.875, 0.5, 0.875, 0.75, 0.7158, 0.75, 0.6732, 0.5, 0.7158, 0.5, 0.7158, 0.75, 0.6732, 0.75, 0.125, 0.5, 0.2842, 0.5, 0.2842, 0.75, 0.125, 0.75, 0.375, 0.7982, 0.625, 0.7982, 0.625, 0.8408, 0.375, 0.8408, 0.375, 0.25, 0.625, 0.25, 0.625, 0.4092, 0.375, 0.4092, 0.375, 0.75, 0.625, 0.75, 0.625, 0.7982, 0.375, 0.7982, 0.625, 0.5, 0.6732, 0.5, 0.6732, 0.75, 0.625, 0.75, 0.2842, 0.5, 0.3268, 0.5, 0.3268, 0.75, 0.2842, 0.75, 0.375, 0.4092, 0.625, 0.4092, 0.625, 0.4518, 0.375, 0.4518])
me_cube_003.update()

# ---- objects
ob_cube = bpy.data.objects.new('Cube', me_cube)
ob_cube_002 = bpy.data.objects.new('Cube.002', me_cube_003)

# ---- transforms, parenting, visibility, modifiers, constraints
ob_cube.location = (0.0, 0.0, 1.0)
ob_cube.rotation_euler = (0.0, 1.571, 0.0)
ob_cube.scale = (1.0, 2.0, 4.0)
ob_cube.lock_rotations_4d = False
ob_cube.empty_display_type = 'ARROWS'
ob_cube.lineart.crease_threshold = 0.0
ob_cube_002.location = (0.0, 0.0, 1.437)
ob_cube_002.scale = (4.0, 0.3, 0.1)

# ---- collection membership
col_collection.objects.link(ob_cube)
col_collection.objects.link(ob_cube_002)

# ---- scene / render settings (as saved in the file)
scene.frame_start = 1; scene.frame_end = 250; scene.frame_set(1)
scene.render.engine = 'BLENDER_EEVEE_NEXT'
scene.cycles.sampling_pattern = 'TABULATED_SOBOL'
bpy.context.view_layer.update()

# ---- added for rendering (the .blend has no active camera and no usable light): camera, sun
cam_auto = bpy.data.cameras.new('AutoCamera')
cam_auto.lens = 50.0
cam_auto.sensor_width = 36.0
cam_auto.clip_end = 1000.0
ob_auto_camera = bpy.data.objects.new('AutoCamera', cam_auto)
scene.collection.objects.link(ob_auto_camera)
ob_auto_camera.location = (8.54056, -10.1501, 7.81691)
ob_auto_camera.rotation_euler = (1.09748, -7.21219e-08, 0.694738)
scene.camera = ob_auto_camera
light_auto_sun = bpy.data.lights.new('AutoSun', 'SUN')
light_auto_sun.energy = 3.0
light_auto_sun.angle = 0.0523599
ob_auto_sun = bpy.data.objects.new('AutoSun', light_auto_sun)
scene.collection.objects.link(ob_auto_sun)
ob_auto_sun.rotation_euler = (0.872665, 0.174533, 0.523599)
bpy.context.view_layer.update()
